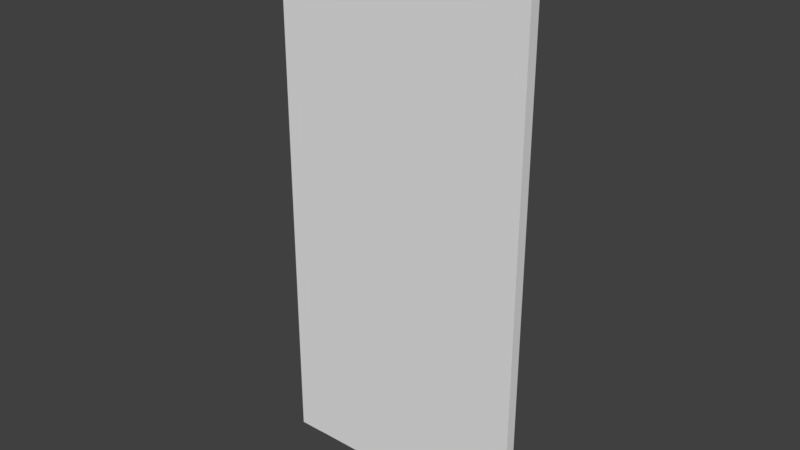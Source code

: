# Source: ColorGate.blend  (saved by Blender 2.79.0; exported with 4.5.12 LTS)
import bpy
from mathutils import Matrix  # noqa: F401  (used for matrix-valued properties, if any)

bpy.ops.wm.read_factory_settings(use_empty=True)
scene = bpy.context.scene
scene.name = 'Scene'

# ---- collections
col_collection_1 = bpy.data.collections.new('Collection 1'); scene.collection.children.link(col_collection_1)

# ---- world
world_world = bpy.data.worlds.new('World'); scene.world = world_world
world_world.color = (0.05088, 0.05088, 0.05088)
world_world.use_sun_shadow = False
world_world.sun_shadow_jitter_overblur = 0.0
world_world.cycles.sampling_method = 'MANUAL'

# ---- meshes
me_door = bpy.data.meshes.new('Door')
me_door.from_pydata([(-0.3951, -0.02057, 0.9502), (-0.3951, 0.02057, 0.9502), (-0.3951, -0.02057, -1.055), (-0.3951, 0.02057, -1.055), (0.405, -0.02057, 0.9502), (0.405, 0.02057, 0.9502), (0.405, -0.02057, -1.055), (0.405, 0.02057, -1.055)], [], [(0, 2, 6, 4), (5, 7, 3, 1), (4, 5, 1, 0), (7, 5, 4, 6), (3, 2, 0, 1), (6, 2, 3, 7)])
me_door.use_remesh_preserve_volume = False
me_door.use_remesh_preserve_attributes = False
me_door.use_mirror_vertex_groups = False
me_door.update()
me_frame = bpy.data.meshes.new('Frame')
me_frame.from_pydata([(-0.4939, -0.02057, 1.056), (-0.4939, 0.02057, 1.056), (0.4939, 0.02057, 1.056), (0.4939, -0.02057, 1.056), (-0.4939, -0.02057, -1.056), (-0.4939, 0.02057, -1.056), (0.4939, 0.02057, -1.056), (0.4939, -0.02057, -1.056), (-0.4939, -0.02057, 0.9502), (-0.4939, 0.02057, 0.9502), (0.4939, 0.02057, 0.9502), (0.4939, -0.02057, 0.9502), (-0.3951, -0.02057, 1.056), (-0.3951, 0.02057, 1.056), (-0.3951, -0.02057, -1.056), (-0.3951, 0.02057, -1.056), (-0.3951, -0.02057, 0.9502), (-0.3951, 0.02057, 0.9502), (0.405, -0.02057, 1.056), (0.405, 0.02057, 1.056), (0.405, -0.02057, -1.056), (0.405, 0.02057, -1.056), (0.405, -0.02057, 0.9502), (0.405, 0.02057, 0.9502)], [], [(18, 3, 2, 19), (20, 21, 6, 7), (22, 11, 3, 18), (20, 7, 11, 22), (2, 3, 11, 10), (19, 2, 10, 23), (0, 1, 9, 8), (10, 11, 7, 6), (23, 10, 6, 21), (8, 9, 5, 4), (9, 17, 15, 5), (1, 13, 17, 9), (4, 14, 16, 8), (8, 16, 12, 0), (4, 5, 15, 14), (0, 12, 13, 1), (13, 19, 23, 17), (16, 22, 18, 12), (12, 18, 19, 13), (15, 17, 16, 14), (22, 16, 17, 23), (21, 20, 22, 23)])
_uv = me_frame.uv_layers.new(name='UVMap')
_uv.uv.foreach_set('vector', [1.0, 0.4257, 1.0, 0.4678, 0.9811, 0.4678, 0.9811, 0.4257, 1.0, 0.8888, 0.9811, 0.8888, 0.9811, 0.8467, 1.0, 0.8467, 0.04076, 0.05, 2.733e-08, 0.05, 0.0, 0.0, 0.04076, 0.0, 0.04076, 0.9525, 1.366e-07, 0.9525, 2.733e-08, 0.05, 0.04076, 0.05, 0.9434, 1.0, 0.9245, 1.0, 0.9245, 0.95, 0.9434, 0.95, 0.4936, 1.0, 0.4528, 1.0, 0.4528, 0.95, 0.4936, 0.95, 0.9245, 1.0, 0.9057, 1.0, 0.9057, 0.95, 0.9245, 0.95, 0.9434, 0.95, 0.9245, 0.95, 0.9245, 0.0475, 0.9434, 0.0475, 0.4936, 0.95, 0.4528, 0.95, 0.4528, 0.0475, 0.4936, 0.0475, 0.9245, 0.95, 0.9057, 0.95, 0.9057, 0.0475, 0.9245, 0.0475, 0.9057, 0.95, 0.8604, 0.95, 0.8604, 0.0475, 0.9057, 0.0475, 0.9057, 1.0, 0.8604, 1.0, 0.8604, 0.95, 0.9057, 0.95, 0.4528, 0.9525, 0.4076, 0.9525, 0.4076, 0.05, 0.4528, 0.05, 0.4528, 0.05, 0.4076, 0.05, 0.4076, 1.694e-07, 0.4528, 1.694e-07, 0.9623, 0.9968, 0.9434, 0.9968, 0.9434, 0.95, 0.9623, 0.95, 1.0, 0.0, 1.0, 0.04678, 0.9811, 0.04678, 0.9811, 0.0, 0.8604, 1.0, 0.4936, 1.0, 0.4936, 0.95, 0.8604, 0.95, 0.4076, 0.05, 0.04076, 0.05, 0.04076, 0.0, 0.4076, 1.694e-07, 1.0, 0.04678, 1.0, 0.4257, 0.9811, 0.4257, 0.9811, 0.04678, 0.9811, 0.0475, 0.9811, 0.8467, 0.4076, 0.05, 0.9623, 0.0475, 1.0, 0.4678, 1.0, 0.8467, 0.9811, 0.8467, 0.9811, 0.4678, 0.9434, 0.0475, 0.9623, 0.0475, 0.9623, 0.95, 0.9434, 0.95])
me_frame.use_remesh_preserve_volume = False
me_frame.use_remesh_preserve_attributes = False
me_frame.use_mirror_vertex_groups = False
me_frame.update()
arm_armature = bpy.data.armatures.new('Armature')  # bones are not reproduced

# ---- objects
ob_doorbone = bpy.data.objects.new('DoorBone', arm_armature)
ob_door = bpy.data.objects.new('Door', me_door)
ob_frame = bpy.data.objects.new('Frame', me_frame)

# ---- transforms, parenting, visibility, modifiers, constraints
ob_doorbone.location = (0.009916, 0.0, 0.8761)
ob_doorbone.scale = (0.35, 0.35, 0.35)
ob_doorbone.lineart.crease_threshold = 0.0
ob_door.parent = ob_doorbone
ob_door.matrix_parent_inverse = Matrix(((2.857, 0.0, 0.0, -0.02833), (0.0, 2.857, 0.0, -0.0), (0.0, 0.0, 2.857, -2.503), (0.0, 0.0, 0.0, 1.0)))
ob_door.location = (0.0, 0.0, 1.0)
ob_door.lock_rotations_4d = False
ob_door.empty_display_type = 'ARROWS'
ob_door.lineart.crease_threshold = 0.0
_vg = ob_door.vertex_groups.new(name='Bone')
_vg.add([0, 1, 2, 3, 4, 5, 6, 7], 1.0, 'REPLACE')
_m = ob_door.modifiers.new('Armature', 'ARMATURE')
_m.object = ob_doorbone
ob_frame.location = (0.0, 0.0, 1.0)
ob_frame.lock_rotations_4d = False
ob_frame.empty_display_type = 'ARROWS'
ob_frame.lineart.crease_threshold = 0.0

# ---- collection membership
col_collection_1.objects.link(ob_doorbone)
col_collection_1.objects.link(ob_door)
col_collection_1.objects.link(ob_frame)

# ---- scene / render settings (as saved in the file)
scene.frame_start = 0; scene.frame_end = 31; scene.frame_set(2)
scene.render.engine = 'BLENDER_EEVEE_NEXT'
scene.render.resolution_percentage = 50
scene.render.fps = 60
scene.render.dither_intensity = 0.0
scene.cycles.use_denoising = False
scene.cycles.samples = 128
scene.cycles.sampling_pattern = 'TABULATED_SOBOL'
scene.cycles.light_sampling_threshold = 0.0
scene.cycles.use_adaptive_sampling = False
scene.cycles.use_light_tree = False
scene.cycles.blur_glossy = 0.0
scene.cycles.sample_clamp_indirect = 0.0
scene.view_settings.view_transform = 'Standard'
bpy.context.view_layer.update()

# ---- added for rendering (the .blend has no active camera and no usable light): camera, sun
cam_auto = bpy.data.cameras.new('AutoCamera')
cam_auto.lens = 50.0
cam_auto.sensor_width = 36.0
cam_auto.clip_end = 1000.0
ob_auto_camera = bpy.data.objects.new('AutoCamera', cam_auto)
scene.collection.objects.link(ob_auto_camera)
ob_auto_camera.location = (2.15708, -2.58849, 2.72566)
ob_auto_camera.rotation_euler = (1.09748, -7.21219e-08, 0.694738)
scene.camera = ob_auto_camera
light_auto_sun = bpy.data.lights.new('AutoSun', 'SUN')
light_auto_sun.energy = 3.0
light_auto_sun.angle = 0.0523599
ob_auto_sun = bpy.data.objects.new('AutoSun', light_auto_sun)
scene.collection.objects.link(ob_auto_sun)
ob_auto_sun.rotation_euler = (0.872665, 0.174533, 0.523599)
bpy.context.view_layer.update()
